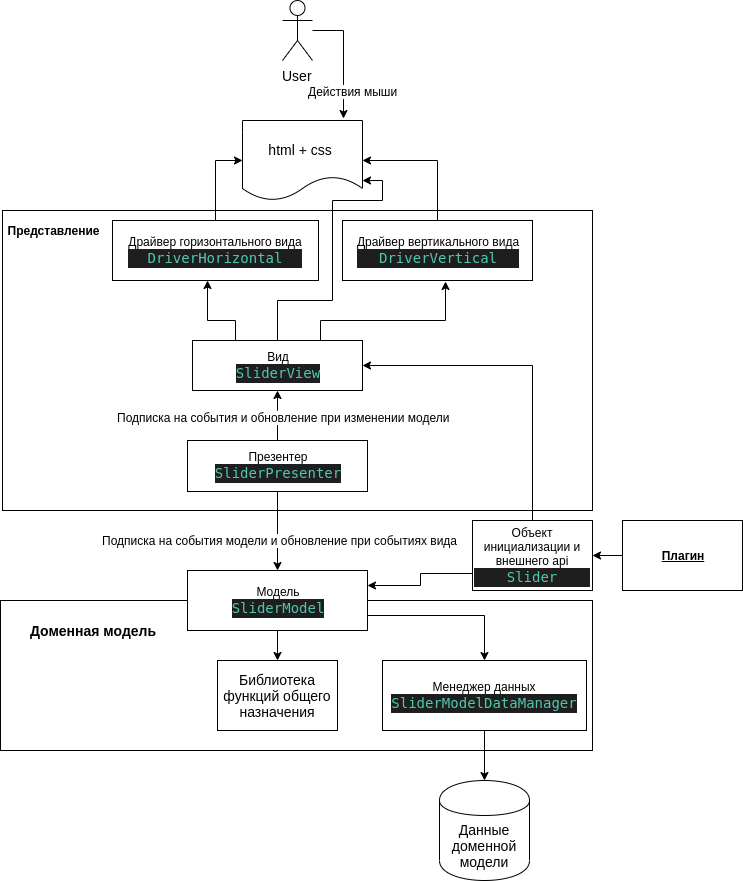

The diagram above was exported from draw.io. Its source (the exported page's mxGraphModel, read from the mxfile embedded in the PNG):
<mxGraphModel dx="1408" dy="1577" grid="1" gridSize="10" guides="1" tooltips="1" connect="1" arrows="1" fold="1" page="1" pageScale="1" pageWidth="1169" pageHeight="826" background="#ffffff" math="0" shadow="0">
  <root>
    <mxCell id="0" />
    <mxCell id="1" parent="0" />
    <mxCell id="P58bs_Xpr5KkFh92IcAZ-41" value="" style="rounded=0;whiteSpace=wrap;html=1;" parent="1" vertex="1">
      <mxGeometry x="248" y="270" width="592" height="150" as="geometry" />
    </mxCell>
    <mxCell id="P58bs_Xpr5KkFh92IcAZ-42" value="Доменная модель" style="text;html=1;strokeColor=none;fillColor=none;align=center;verticalAlign=middle;whiteSpace=wrap;rounded=0;fontSize=14;fontStyle=1" parent="1" vertex="1">
      <mxGeometry x="270" y="280" width="140" height="40" as="geometry" />
    </mxCell>
    <mxCell id="l2BUiOgkqrdoeSe5F_oH-24" style="edgeStyle=orthogonalEdgeStyle;rounded=0;orthogonalLoop=1;jettySize=auto;html=1;exitX=0.5;exitY=1;exitDx=0;exitDy=0;" parent="1" source="P58bs_Xpr5KkFh92IcAZ-43" target="P58bs_Xpr5KkFh92IcAZ-71" edge="1">
      <mxGeometry relative="1" as="geometry" />
    </mxCell>
    <mxCell id="P58bs_Xpr5KkFh92IcAZ-43" value="Менеджер данных&lt;br&gt;&lt;div style=&quot;color: rgb(212 , 212 , 212) ; background-color: rgb(30 , 30 , 30) ; font-family: &amp;#34;droid sans mono&amp;#34; , monospace , monospace , &amp;#34;droid sans fallback&amp;#34; ; font-size: 14px ; line-height: 19px ; white-space: pre&quot;&gt;&lt;span style=&quot;color: #4ec9b0&quot;&gt;SliderModelDataManager&lt;/span&gt;&lt;/div&gt;" style="rounded=0;whiteSpace=wrap;html=1;" parent="1" vertex="1">
      <mxGeometry x="630" y="330" width="204" height="70" as="geometry" />
    </mxCell>
    <mxCell id="l2BUiOgkqrdoeSe5F_oH-21" style="edgeStyle=orthogonalEdgeStyle;rounded=0;orthogonalLoop=1;jettySize=auto;html=1;exitX=1;exitY=0.75;exitDx=0;exitDy=0;entryX=0.5;entryY=0;entryDx=0;entryDy=0;" parent="1" source="P58bs_Xpr5KkFh92IcAZ-47" target="P58bs_Xpr5KkFh92IcAZ-43" edge="1">
      <mxGeometry relative="1" as="geometry" />
    </mxCell>
    <mxCell id="l2BUiOgkqrdoeSe5F_oH-22" style="edgeStyle=orthogonalEdgeStyle;rounded=0;orthogonalLoop=1;jettySize=auto;html=1;exitX=0.5;exitY=1;exitDx=0;exitDy=0;entryX=0.5;entryY=0;entryDx=0;entryDy=0;" parent="1" source="P58bs_Xpr5KkFh92IcAZ-47" target="P58bs_Xpr5KkFh92IcAZ-65" edge="1">
      <mxGeometry relative="1" as="geometry" />
    </mxCell>
    <mxCell id="P58bs_Xpr5KkFh92IcAZ-47" value="Модель&lt;br&gt;&lt;div style=&quot;color: rgb(212 , 212 , 212) ; background-color: rgb(30 , 30 , 30) ; font-family: &amp;#34;droid sans mono&amp;#34; , monospace , monospace , &amp;#34;droid sans fallback&amp;#34; ; font-size: 14px ; line-height: 19px ; white-space: pre&quot;&gt;&lt;span style=&quot;color: #4ec9b0&quot;&gt;SliderModel&lt;/span&gt;&lt;/div&gt;" style="rounded=0;whiteSpace=wrap;html=1;" parent="1" vertex="1">
      <mxGeometry x="435" y="240" width="180" height="60" as="geometry" />
    </mxCell>
    <mxCell id="P58bs_Xpr5KkFh92IcAZ-50" value="" style="rounded=0;whiteSpace=wrap;html=1;" parent="1" vertex="1">
      <mxGeometry x="250" y="-120" width="590" height="300" as="geometry" />
    </mxCell>
    <mxCell id="l2BUiOgkqrdoeSe5F_oH-13" style="edgeStyle=orthogonalEdgeStyle;rounded=0;orthogonalLoop=1;jettySize=auto;html=1;exitX=0.5;exitY=0;exitDx=0;exitDy=0;entryX=0.5;entryY=1;entryDx=0;entryDy=0;" parent="1" source="P58bs_Xpr5KkFh92IcAZ-51" target="P58bs_Xpr5KkFh92IcAZ-52" edge="1">
      <mxGeometry relative="1" as="geometry">
        <Array as="points">
          <mxPoint x="525" y="80" />
          <mxPoint x="525" y="80" />
        </Array>
      </mxGeometry>
    </mxCell>
    <mxCell id="l2BUiOgkqrdoeSe5F_oH-14" value="Подписка на события и обновление при изменении модели" style="text;html=1;resizable=0;points=[];align=center;verticalAlign=middle;labelBackgroundColor=#ffffff;" parent="l2BUiOgkqrdoeSe5F_oH-13" vertex="1" connectable="0">
      <mxGeometry x="-0.2381" relative="1" as="geometry">
        <mxPoint x="5" y="-5" as="offset" />
      </mxGeometry>
    </mxCell>
    <mxCell id="l2BUiOgkqrdoeSe5F_oH-15" style="edgeStyle=orthogonalEdgeStyle;rounded=0;orthogonalLoop=1;jettySize=auto;html=1;exitX=0.5;exitY=1;exitDx=0;exitDy=0;entryX=0.5;entryY=0;entryDx=0;entryDy=0;" parent="1" source="P58bs_Xpr5KkFh92IcAZ-51" target="P58bs_Xpr5KkFh92IcAZ-47" edge="1">
      <mxGeometry relative="1" as="geometry" />
    </mxCell>
    <mxCell id="l2BUiOgkqrdoeSe5F_oH-16" value="Подписка на события модели и обновление при событиях вида" style="text;html=1;resizable=0;points=[];align=center;verticalAlign=middle;labelBackgroundColor=#ffffff;" parent="l2BUiOgkqrdoeSe5F_oH-15" vertex="1" connectable="0">
      <mxGeometry x="0.2135" y="2" relative="1" as="geometry">
        <mxPoint as="offset" />
      </mxGeometry>
    </mxCell>
    <mxCell id="P58bs_Xpr5KkFh92IcAZ-51" value="Презентер&lt;br&gt;&lt;div style=&quot;color: rgb(212 , 212 , 212) ; background-color: rgb(30 , 30 , 30) ; font-family: &amp;#34;droid sans mono&amp;#34; , monospace , monospace , &amp;#34;droid sans fallback&amp;#34; ; font-size: 14px ; line-height: 19px ; white-space: pre&quot;&gt;&lt;span style=&quot;color: #4ec9b0&quot;&gt;SliderPresenter&lt;/span&gt;&lt;/div&gt;" style="rounded=0;whiteSpace=wrap;html=1;" parent="1" vertex="1">
      <mxGeometry x="435" y="110" width="180" height="51" as="geometry" />
    </mxCell>
    <mxCell id="l2BUiOgkqrdoeSe5F_oH-8" style="edgeStyle=orthogonalEdgeStyle;rounded=0;orthogonalLoop=1;jettySize=auto;html=1;exitX=0.75;exitY=0;exitDx=0;exitDy=0;entryX=0.542;entryY=1.017;entryDx=0;entryDy=0;entryPerimeter=0;" parent="1" source="P58bs_Xpr5KkFh92IcAZ-52" target="P58bs_Xpr5KkFh92IcAZ-54" edge="1">
      <mxGeometry relative="1" as="geometry">
        <Array as="points">
          <mxPoint x="568" y="-10" />
          <mxPoint x="693" y="-10" />
        </Array>
      </mxGeometry>
    </mxCell>
    <mxCell id="l2BUiOgkqrdoeSe5F_oH-9" style="edgeStyle=orthogonalEdgeStyle;rounded=0;orthogonalLoop=1;jettySize=auto;html=1;exitX=0.25;exitY=0;exitDx=0;exitDy=0;entryX=0.461;entryY=1;entryDx=0;entryDy=0;entryPerimeter=0;" parent="1" source="P58bs_Xpr5KkFh92IcAZ-52" target="P58bs_Xpr5KkFh92IcAZ-53" edge="1">
      <mxGeometry relative="1" as="geometry">
        <Array as="points">
          <mxPoint x="483" y="-10" />
          <mxPoint x="455" y="-10" />
        </Array>
      </mxGeometry>
    </mxCell>
    <mxCell id="l2BUiOgkqrdoeSe5F_oH-12" style="edgeStyle=orthogonalEdgeStyle;rounded=0;orthogonalLoop=1;jettySize=auto;html=1;exitX=0.5;exitY=0;exitDx=0;exitDy=0;entryX=1;entryY=0.75;entryDx=0;entryDy=0;" parent="1" source="P58bs_Xpr5KkFh92IcAZ-52" target="P58bs_Xpr5KkFh92IcAZ-76" edge="1">
      <mxGeometry relative="1" as="geometry">
        <Array as="points">
          <mxPoint x="525" y="-30" />
          <mxPoint x="580" y="-30" />
          <mxPoint x="580" y="-130" />
          <mxPoint x="630" y="-130" />
          <mxPoint x="630" y="-150" />
        </Array>
      </mxGeometry>
    </mxCell>
    <mxCell id="P58bs_Xpr5KkFh92IcAZ-52" value="Вид&lt;br&gt;&lt;div style=&quot;color: rgb(212 , 212 , 212) ; background-color: rgb(30 , 30 , 30) ; font-family: &amp;#34;droid sans mono&amp;#34; , monospace , monospace , &amp;#34;droid sans fallback&amp;#34; ; font-size: 14px ; line-height: 19px ; white-space: pre&quot;&gt;&lt;span style=&quot;color: #4ec9b0&quot;&gt;SliderView&lt;/span&gt;&lt;/div&gt;" style="rounded=0;whiteSpace=wrap;html=1;" parent="1" vertex="1">
      <mxGeometry x="440" y="10" width="170" height="50" as="geometry" />
    </mxCell>
    <mxCell id="l2BUiOgkqrdoeSe5F_oH-10" style="edgeStyle=orthogonalEdgeStyle;rounded=0;orthogonalLoop=1;jettySize=auto;html=1;exitX=0.5;exitY=0;exitDx=0;exitDy=0;entryX=0;entryY=0.5;entryDx=0;entryDy=0;" parent="1" source="P58bs_Xpr5KkFh92IcAZ-53" target="P58bs_Xpr5KkFh92IcAZ-76" edge="1">
      <mxGeometry relative="1" as="geometry" />
    </mxCell>
    <mxCell id="P58bs_Xpr5KkFh92IcAZ-53" value="Драйвер горизонтального вида&lt;br&gt;&lt;div style=&quot;color: rgb(212 , 212 , 212) ; background-color: rgb(30 , 30 , 30) ; font-family: &amp;#34;droid sans mono&amp;#34; , monospace , monospace , &amp;#34;droid sans fallback&amp;#34; ; font-size: 14px ; line-height: 19px ; white-space: pre&quot;&gt;&lt;span style=&quot;color: #4ec9b0&quot;&gt;DriverHorizontal&lt;/span&gt;&lt;/div&gt;" style="rounded=0;whiteSpace=wrap;html=1;" parent="1" vertex="1">
      <mxGeometry x="360" y="-110" width="206" height="60" as="geometry" />
    </mxCell>
    <mxCell id="l2BUiOgkqrdoeSe5F_oH-11" style="edgeStyle=orthogonalEdgeStyle;rounded=0;orthogonalLoop=1;jettySize=auto;html=1;exitX=0.5;exitY=0;exitDx=0;exitDy=0;entryX=1;entryY=0.5;entryDx=0;entryDy=0;" parent="1" source="P58bs_Xpr5KkFh92IcAZ-54" target="P58bs_Xpr5KkFh92IcAZ-76" edge="1">
      <mxGeometry relative="1" as="geometry" />
    </mxCell>
    <mxCell id="P58bs_Xpr5KkFh92IcAZ-54" value="Драйвер вертикального вида&lt;br&gt;&lt;div style=&quot;color: rgb(212 , 212 , 212) ; background-color: rgb(30 , 30 , 30) ; font-family: &amp;#34;droid sans mono&amp;#34; , monospace , monospace , &amp;#34;droid sans fallback&amp;#34; ; font-size: 14px ; line-height: 19px ; white-space: pre&quot;&gt;&lt;span style=&quot;color: #4ec9b0&quot;&gt;DriverVertical&lt;/span&gt;&lt;/div&gt;" style="rounded=0;whiteSpace=wrap;html=1;" parent="1" vertex="1">
      <mxGeometry x="590" y="-110" width="190" height="60" as="geometry" />
    </mxCell>
    <mxCell id="P58bs_Xpr5KkFh92IcAZ-65" value="Библиотека функций общего назначения" style="rounded=0;whiteSpace=wrap;html=1;fontSize=14;" parent="1" vertex="1">
      <mxGeometry x="465" y="330" width="120" height="70" as="geometry" />
    </mxCell>
    <mxCell id="P58bs_Xpr5KkFh92IcAZ-71" value="Данные доменной модели" style="shape=cylinder;whiteSpace=wrap;html=1;boundedLbl=1;backgroundOutline=1;fontSize=14;" parent="1" vertex="1">
      <mxGeometry x="687" y="450" width="90" height="100" as="geometry" />
    </mxCell>
    <mxCell id="P58bs_Xpr5KkFh92IcAZ-76" value="html + css&amp;nbsp;" style="shape=document;whiteSpace=wrap;html=1;boundedLbl=1;fontSize=14;" parent="1" vertex="1">
      <mxGeometry x="490" y="-210" width="120" height="80" as="geometry" />
    </mxCell>
    <mxCell id="l2BUiOgkqrdoeSe5F_oH-5" style="edgeStyle=orthogonalEdgeStyle;rounded=0;orthogonalLoop=1;jettySize=auto;html=1;entryX=0.842;entryY=-0.025;entryDx=0;entryDy=0;entryPerimeter=0;" parent="1" target="P58bs_Xpr5KkFh92IcAZ-76" edge="1">
      <mxGeometry relative="1" as="geometry">
        <mxPoint x="560" y="-300" as="sourcePoint" />
        <Array as="points">
          <mxPoint x="591" y="-300" />
        </Array>
      </mxGeometry>
    </mxCell>
    <mxCell id="l2BUiOgkqrdoeSe5F_oH-6" value="Действия мыши" style="text;html=1;resizable=0;points=[];align=center;verticalAlign=middle;labelBackgroundColor=#ffffff;" parent="l2BUiOgkqrdoeSe5F_oH-5" vertex="1" connectable="0">
      <mxGeometry x="0.4454" y="-2" relative="1" as="geometry">
        <mxPoint x="11" y="5" as="offset" />
      </mxGeometry>
    </mxCell>
    <mxCell id="P58bs_Xpr5KkFh92IcAZ-83" value="User" style="shape=umlActor;verticalLabelPosition=bottom;labelBackgroundColor=#ffffff;verticalAlign=top;html=1;outlineConnect=0;fontSize=14;" parent="1" vertex="1">
      <mxGeometry x="530" y="-330" width="30" height="60" as="geometry" />
    </mxCell>
    <mxCell id="l2BUiOgkqrdoeSe5F_oH-7" value="&lt;b&gt;Представление&lt;/b&gt;" style="text;html=1;strokeColor=none;fillColor=none;align=center;verticalAlign=middle;whiteSpace=wrap;rounded=0;" parent="1" vertex="1">
      <mxGeometry x="280" y="-110" width="40" height="20" as="geometry" />
    </mxCell>
    <mxCell id="l2BUiOgkqrdoeSe5F_oH-20" style="edgeStyle=orthogonalEdgeStyle;rounded=0;orthogonalLoop=1;jettySize=auto;html=1;exitX=0.5;exitY=1;exitDx=0;exitDy=0;" parent="1" source="P58bs_Xpr5KkFh92IcAZ-41" target="P58bs_Xpr5KkFh92IcAZ-41" edge="1">
      <mxGeometry relative="1" as="geometry" />
    </mxCell>
    <mxCell id="l2BUiOgkqrdoeSe5F_oH-26" style="edgeStyle=orthogonalEdgeStyle;rounded=0;orthogonalLoop=1;jettySize=auto;html=1;exitX=0.5;exitY=0;exitDx=0;exitDy=0;entryX=1;entryY=0.5;entryDx=0;entryDy=0;" parent="1" source="l2BUiOgkqrdoeSe5F_oH-25" target="P58bs_Xpr5KkFh92IcAZ-52" edge="1">
      <mxGeometry relative="1" as="geometry" />
    </mxCell>
    <mxCell id="l2BUiOgkqrdoeSe5F_oH-27" style="edgeStyle=orthogonalEdgeStyle;rounded=0;orthogonalLoop=1;jettySize=auto;html=1;exitX=0;exitY=0.75;exitDx=0;exitDy=0;entryX=1;entryY=0.25;entryDx=0;entryDy=0;" parent="1" source="l2BUiOgkqrdoeSe5F_oH-25" target="P58bs_Xpr5KkFh92IcAZ-47" edge="1">
      <mxGeometry relative="1" as="geometry" />
    </mxCell>
    <mxCell id="l2BUiOgkqrdoeSe5F_oH-25" value="Объект инициализации и внешнего api&lt;br&gt;&lt;div style=&quot;color: rgb(212 , 212 , 212) ; background-color: rgb(30 , 30 , 30) ; font-family: &amp;#34;droid sans mono&amp;#34; , monospace , monospace , &amp;#34;droid sans fallback&amp;#34; ; font-size: 14px ; line-height: 19px ; white-space: pre&quot;&gt;&lt;span style=&quot;color: #4ec9b0&quot;&gt;Slider&lt;/span&gt;&lt;/div&gt;" style="rounded=0;whiteSpace=wrap;html=1;" parent="1" vertex="1">
      <mxGeometry x="720" y="190" width="120" height="70" as="geometry" />
    </mxCell>
    <mxCell id="l2BUiOgkqrdoeSe5F_oH-29" style="edgeStyle=orthogonalEdgeStyle;rounded=0;orthogonalLoop=1;jettySize=auto;html=1;exitX=0;exitY=0.5;exitDx=0;exitDy=0;entryX=1;entryY=0.5;entryDx=0;entryDy=0;" parent="1" source="l2BUiOgkqrdoeSe5F_oH-28" target="l2BUiOgkqrdoeSe5F_oH-25" edge="1">
      <mxGeometry relative="1" as="geometry" />
    </mxCell>
    <mxCell id="l2BUiOgkqrdoeSe5F_oH-28" value="&lt;b&gt;&lt;u&gt;Плагин&lt;/u&gt;&lt;/b&gt;" style="rounded=0;whiteSpace=wrap;html=1;" parent="1" vertex="1">
      <mxGeometry x="870" y="190" width="120" height="70" as="geometry" />
    </mxCell>
  </root>
</mxGraphModel>